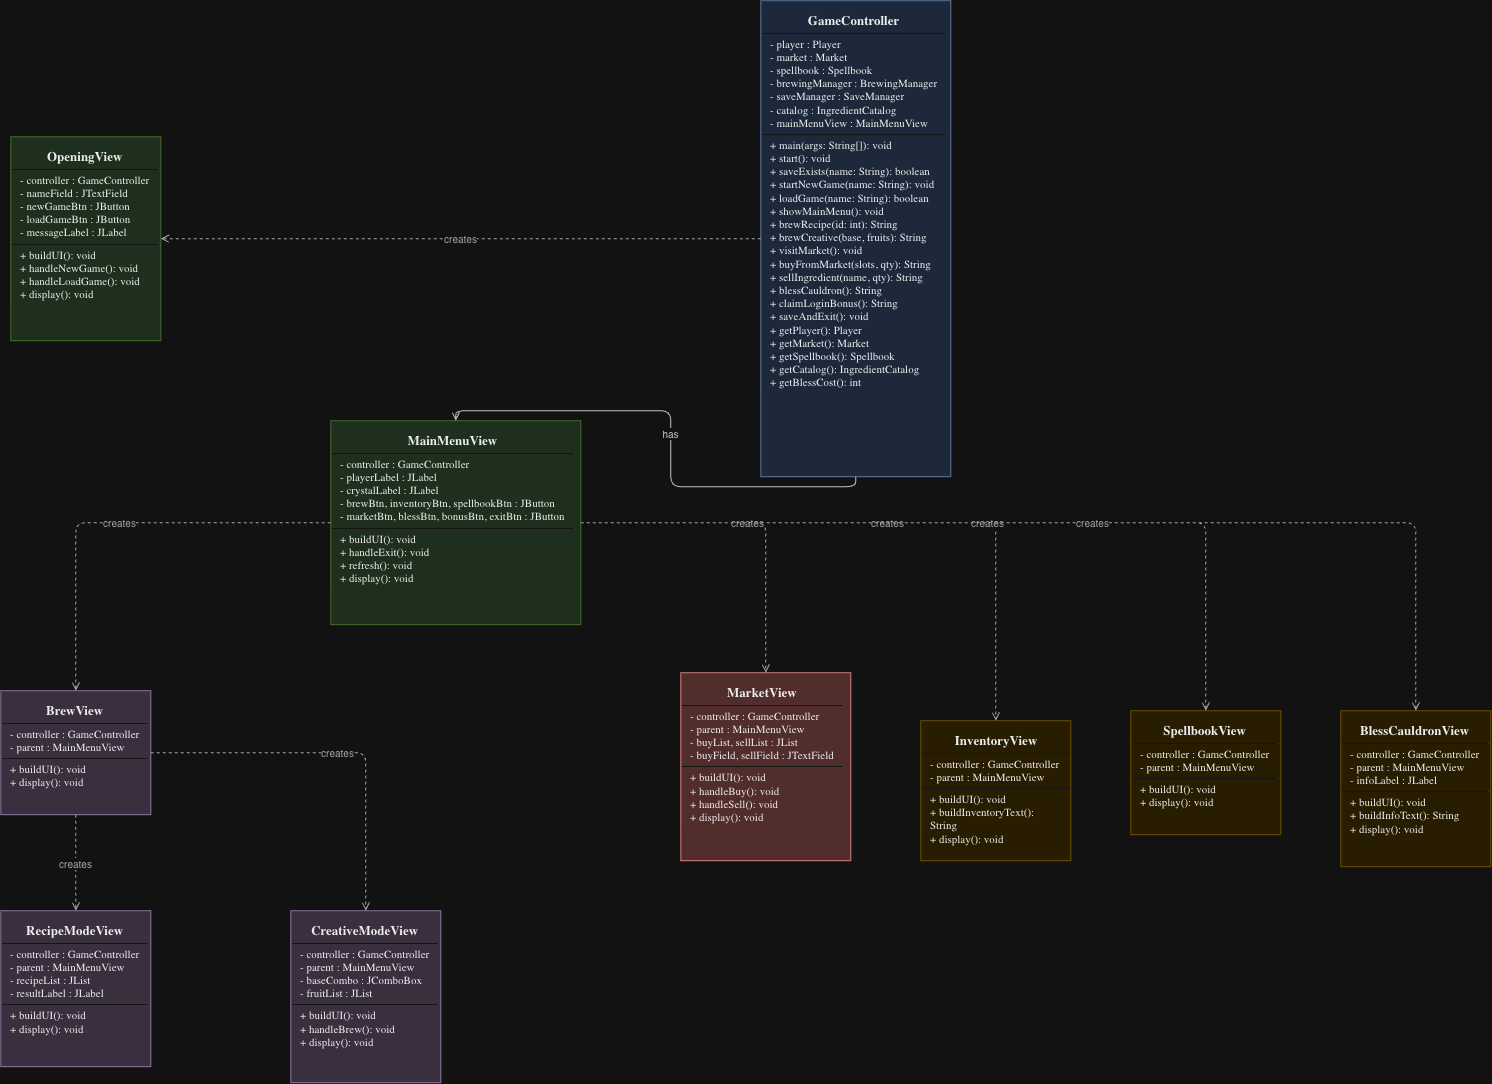

The diagram above was exported from draw.io. Its source (the exported page's mxGraphModel, read from the mxfile embedded in the PNG):
<mxGraphModel dx="1289" dy="851" grid="1" gridSize="10" guides="1" tooltips="1" connect="1" arrows="1" fold="1" page="1" pageScale="1" pageWidth="2300" pageHeight="1400" background="#ffffff" math="0" shadow="0">
  <root>
    <mxCell id="0" />
    <mxCell id="1" parent="0" />
    <mxCell id="cls2" parent="1" style="rounded=0;whiteSpace=wrap;html=1;align=left;verticalAlign=top;fontSize=11;fontFamily=Consolas;spacingTop=6;spacingBottom=6;strokeColor=#6c8ebf;fillColor=#dae8fc;fontColor=#000000;" value="&lt;div style=&quot;text-align:center;font-weight:bold;font-size:13px;padding:0 8px;&quot;&gt;GameController&lt;/div&gt;&lt;hr size=&quot;1&quot; style=&quot;border-color:#999999;margin:4px 0;width:100%;&quot;/&gt;&lt;div style=&quot;padding:0 8px;&quot;&gt;- player : Player&lt;/div&gt;&lt;div style=&quot;padding:0 8px;&quot;&gt;- market : Market&lt;/div&gt;&lt;div style=&quot;padding:0 8px;&quot;&gt;- spellbook : Spellbook&lt;/div&gt;&lt;div style=&quot;padding:0 8px;&quot;&gt;- brewingManager : BrewingManager&lt;/div&gt;&lt;div style=&quot;padding:0 8px;&quot;&gt;- saveManager : SaveManager&lt;/div&gt;&lt;div style=&quot;padding:0 8px;&quot;&gt;- catalog : IngredientCatalog&lt;/div&gt;&lt;div style=&quot;padding:0 8px;&quot;&gt;- mainMenuView : MainMenuView&lt;/div&gt;&lt;hr size=&quot;1&quot; style=&quot;border-color:#999999;margin:4px 0;width:100%;&quot;/&gt;&lt;div style=&quot;padding:0 8px;&quot;&gt;+ main(args: String[]): void&lt;/div&gt;&lt;div style=&quot;padding:0 8px;&quot;&gt;+ start(): void&lt;/div&gt;&lt;div style=&quot;padding:0 8px;&quot;&gt;+ saveExists(name: String): boolean&lt;/div&gt;&lt;div style=&quot;padding:0 8px;&quot;&gt;+ startNewGame(name: String): void&lt;/div&gt;&lt;div style=&quot;padding:0 8px;&quot;&gt;+ loadGame(name: String): boolean&lt;/div&gt;&lt;div style=&quot;padding:0 8px;&quot;&gt;+ showMainMenu(): void&lt;/div&gt;&lt;div style=&quot;padding:0 8px;&quot;&gt;+ brewRecipe(id: int): String&lt;/div&gt;&lt;div style=&quot;padding:0 8px;&quot;&gt;+ brewCreative(base, fruits): String&lt;/div&gt;&lt;div style=&quot;padding:0 8px;&quot;&gt;+ visitMarket(): void&lt;/div&gt;&lt;div style=&quot;padding:0 8px;&quot;&gt;+ buyFromMarket(slots, qty): String&lt;/div&gt;&lt;div style=&quot;padding:0 8px;&quot;&gt;+ sellIngredient(name, qty): String&lt;/div&gt;&lt;div style=&quot;padding:0 8px;&quot;&gt;+ blessCauldron(): String&lt;/div&gt;&lt;div style=&quot;padding:0 8px;&quot;&gt;+ claimLoginBonus(): String&lt;/div&gt;&lt;div style=&quot;padding:0 8px;&quot;&gt;+ saveAndExit(): void&lt;/div&gt;&lt;div style=&quot;padding:0 8px;&quot;&gt;+ getPlayer(): Player&lt;/div&gt;&lt;div style=&quot;padding:0 8px;&quot;&gt;+ getMarket(): Market&lt;/div&gt;&lt;div style=&quot;padding:0 8px;&quot;&gt;+ getSpellbook(): Spellbook&lt;/div&gt;&lt;div style=&quot;padding:0 8px;&quot;&gt;+ getCatalog(): IngredientCatalog&lt;/div&gt;&lt;div style=&quot;padding:0 8px;&quot;&gt;+ getBlessCost(): int&lt;/div&gt;" vertex="1">
      <mxGeometry height="476" width="190" x="1040" y="20" as="geometry" />
    </mxCell>
    <mxCell id="cls3" parent="1" style="rounded=0;whiteSpace=wrap;html=1;align=left;verticalAlign=top;fontSize=11;fontFamily=Consolas;spacingTop=6;spacingBottom=6;strokeColor=#82b366;fillColor=#d5e8d4;fontColor=#000000;" value="&lt;div style=&quot;text-align:center;font-weight:bold;font-size:13px;padding:0 8px;&quot;&gt;OpeningView&lt;/div&gt;&lt;hr size=&quot;1&quot; style=&quot;border-color:#999999;margin:4px 0;width:100%;&quot;/&gt;&lt;div style=&quot;padding:0 8px;&quot;&gt;- controller : GameController&lt;/div&gt;&lt;div style=&quot;padding:0 8px;&quot;&gt;- nameField : JTextField&lt;/div&gt;&lt;div style=&quot;padding:0 8px;&quot;&gt;- newGameBtn : JButton&lt;/div&gt;&lt;div style=&quot;padding:0 8px;&quot;&gt;- loadGameBtn : JButton&lt;/div&gt;&lt;div style=&quot;padding:0 8px;&quot;&gt;- messageLabel : JLabel&lt;/div&gt;&lt;hr size=&quot;1&quot; style=&quot;border-color:#999999;margin:4px 0;width:100%;&quot;/&gt;&lt;div style=&quot;padding:0 8px;&quot;&gt;+ buildUI(): void&lt;/div&gt;&lt;div style=&quot;padding:0 8px;&quot;&gt;+ handleNewGame(): void&lt;/div&gt;&lt;div style=&quot;padding:0 8px;&quot;&gt;+ handleLoadGame(): void&lt;/div&gt;&lt;div style=&quot;padding:0 8px;&quot;&gt;+ display(): void&lt;/div&gt;" vertex="1">
      <mxGeometry height="204" width="150" x="290" y="156" as="geometry" />
    </mxCell>
    <mxCell id="cls4" parent="1" style="rounded=0;whiteSpace=wrap;html=1;align=left;verticalAlign=top;fontSize=11;fontFamily=Consolas;spacingTop=6;spacingBottom=6;strokeColor=#82b366;fillColor=#d5e8d4;fontColor=#000000;" value="&lt;div style=&quot;text-align:center;font-weight:bold;font-size:13px;padding:0 8px;&quot;&gt;MainMenuView&lt;/div&gt;&lt;hr size=&quot;1&quot; style=&quot;border-color:#999999;margin:4px 0;width:100%;&quot;/&gt;&lt;div style=&quot;padding:0 8px;&quot;&gt;- controller : GameController&lt;/div&gt;&lt;div style=&quot;padding:0 8px;&quot;&gt;- playerLabel : JLabel&lt;/div&gt;&lt;div style=&quot;padding:0 8px;&quot;&gt;- crystalLabel : JLabel&lt;/div&gt;&lt;div style=&quot;padding:0 8px;&quot;&gt;- brewBtn, inventoryBtn, spellbookBtn : JButton&lt;/div&gt;&lt;div style=&quot;padding:0 8px;&quot;&gt;- marketBtn, blessBtn, bonusBtn, exitBtn : JButton&lt;/div&gt;&lt;hr size=&quot;1&quot; style=&quot;border-color:#999999;margin:4px 0;width:100%;&quot;/&gt;&lt;div style=&quot;padding:0 8px;&quot;&gt;+ buildUI(): void&lt;/div&gt;&lt;div style=&quot;padding:0 8px;&quot;&gt;+ handleExit(): void&lt;/div&gt;&lt;div style=&quot;padding:0 8px;&quot;&gt;+ refresh(): void&lt;/div&gt;&lt;div style=&quot;padding:0 8px;&quot;&gt;+ display(): void&lt;/div&gt;" vertex="1">
      <mxGeometry height="204" width="250" x="610" y="440" as="geometry" />
    </mxCell>
    <mxCell id="cls5" parent="1" style="rounded=0;whiteSpace=wrap;html=1;align=left;verticalAlign=top;fontSize=11;fontFamily=Consolas;spacingTop=6;spacingBottom=6;strokeColor=#9673a6;fillColor=#e1d5e7;fontColor=#000000;" value="&lt;div style=&quot;text-align:center;font-weight:bold;font-size:13px;padding:0 8px;&quot;&gt;BrewView&lt;/div&gt;&lt;hr size=&quot;1&quot; style=&quot;border-color:#999999;margin:4px 0;width:100%;&quot;/&gt;&lt;div style=&quot;padding:0 8px;&quot;&gt;- controller : GameController&lt;/div&gt;&lt;div style=&quot;padding:0 8px;&quot;&gt;- parent : MainMenuView&lt;/div&gt;&lt;hr size=&quot;1&quot; style=&quot;border-color:#999999;margin:4px 0;width:100%;&quot;/&gt;&lt;div style=&quot;padding:0 8px;&quot;&gt;+ buildUI(): void&lt;/div&gt;&lt;div style=&quot;padding:0 8px;&quot;&gt;+ display(): void&lt;/div&gt;" vertex="1">
      <mxGeometry height="124" width="150" x="280" y="710" as="geometry" />
    </mxCell>
    <mxCell id="cls6" parent="1" style="rounded=0;whiteSpace=wrap;html=1;align=left;verticalAlign=top;fontSize=11;fontFamily=Consolas;spacingTop=6;spacingBottom=6;strokeColor=#9673a6;fillColor=#e1d5e7;fontColor=#000000;" value="&lt;div style=&quot;text-align:center;font-weight:bold;font-size:13px;padding:0 8px;&quot;&gt;RecipeModeView&lt;/div&gt;&lt;hr size=&quot;1&quot; style=&quot;border-color:#999999;margin:4px 0;width:100%;&quot;/&gt;&lt;div style=&quot;padding:0 8px;&quot;&gt;- controller : GameController&lt;/div&gt;&lt;div style=&quot;padding:0 8px;&quot;&gt;- parent : MainMenuView&lt;/div&gt;&lt;div style=&quot;padding:0 8px;&quot;&gt;- recipeList : JList&lt;String&gt;&lt;/div&gt;&lt;div style=&quot;padding:0 8px;&quot;&gt;- resultLabel : JLabel&lt;/div&gt;&lt;hr size=&quot;1&quot; style=&quot;border-color:#999999;margin:4px 0;width:100%;&quot;/&gt;&lt;div style=&quot;padding:0 8px;&quot;&gt;+ buildUI(): void&lt;/div&gt;&lt;div style=&quot;padding:0 8px;&quot;&gt;+ display(): void&lt;/div&gt;" vertex="1">
      <mxGeometry height="156" width="150" x="280" y="930" as="geometry" />
    </mxCell>
    <mxCell id="cls7" parent="1" style="rounded=0;whiteSpace=wrap;html=1;align=left;verticalAlign=top;fontSize=11;fontFamily=Consolas;spacingTop=6;spacingBottom=6;strokeColor=#9673a6;fillColor=#e1d5e7;fontColor=#000000;" value="&lt;div style=&quot;text-align:center;font-weight:bold;font-size:13px;padding:0 8px;&quot;&gt;CreativeModeView&lt;/div&gt;&lt;hr size=&quot;1&quot; style=&quot;border-color:#999999;margin:4px 0;width:100%;&quot;/&gt;&lt;div style=&quot;padding:0 8px;&quot;&gt;- controller : GameController&lt;/div&gt;&lt;div style=&quot;padding:0 8px;&quot;&gt;- parent : MainMenuView&lt;/div&gt;&lt;div style=&quot;padding:0 8px;&quot;&gt;- baseCombo : JComboBox&lt;String&gt;&lt;/div&gt;&lt;div style=&quot;padding:0 8px;&quot;&gt;- fruitList : JList&lt;String&gt;&lt;/div&gt;&lt;hr size=&quot;1&quot; style=&quot;border-color:#999999;margin:4px 0;width:100%;&quot;/&gt;&lt;div style=&quot;padding:0 8px;&quot;&gt;+ buildUI(): void&lt;/div&gt;&lt;div style=&quot;padding:0 8px;&quot;&gt;+ handleBrew(): void&lt;/div&gt;&lt;div style=&quot;padding:0 8px;&quot;&gt;+ display(): void&lt;/div&gt;" vertex="1">
      <mxGeometry height="172" width="150" x="570" y="930" as="geometry" />
    </mxCell>
    <mxCell id="cls8" parent="1" style="rounded=0;whiteSpace=wrap;html=1;align=left;verticalAlign=top;fontSize=11;fontFamily=Consolas;spacingTop=6;spacingBottom=6;strokeColor=#d6b656;fillColor=#fff2cc;fontColor=#000000;" value="&lt;div style=&quot;text-align:center;font-weight:bold;font-size:13px;padding:0 8px;&quot;&gt;InventoryView&lt;/div&gt;&lt;hr size=&quot;1&quot; style=&quot;border-color:#999999;margin:4px 0;width:100%;&quot;/&gt;&lt;div style=&quot;padding:0 8px;&quot;&gt;- controller : GameController&lt;/div&gt;&lt;div style=&quot;padding:0 8px;&quot;&gt;- parent : MainMenuView&lt;/div&gt;&lt;hr size=&quot;1&quot; style=&quot;border-color:#999999;margin:4px 0;width:100%;&quot;/&gt;&lt;div style=&quot;padding:0 8px;&quot;&gt;+ buildUI(): void&lt;/div&gt;&lt;div style=&quot;padding:0 8px;&quot;&gt;+ buildInventoryText(): String&lt;/div&gt;&lt;div style=&quot;padding:0 8px;&quot;&gt;+ display(): void&lt;/div&gt;" vertex="1">
      <mxGeometry height="140" width="150" x="1200" y="740" as="geometry" />
    </mxCell>
    <mxCell id="cls9" parent="1" style="rounded=0;whiteSpace=wrap;html=1;align=left;verticalAlign=top;fontSize=11;fontFamily=Consolas;spacingTop=6;spacingBottom=6;strokeColor=#d6b656;fillColor=#fff2cc;fontColor=#000000;" value="&lt;div style=&quot;text-align:center;font-weight:bold;font-size:13px;padding:0 8px;&quot;&gt;SpellbookView&lt;/div&gt;&lt;hr size=&quot;1&quot; style=&quot;border-color:#999999;margin:4px 0;width:100%;&quot;/&gt;&lt;div style=&quot;padding:0 8px;&quot;&gt;- controller : GameController&lt;/div&gt;&lt;div style=&quot;padding:0 8px;&quot;&gt;- parent : MainMenuView&lt;/div&gt;&lt;hr size=&quot;1&quot; style=&quot;border-color:#999999;margin:4px 0;width:100%;&quot;/&gt;&lt;div style=&quot;padding:0 8px;&quot;&gt;+ buildUI(): void&lt;/div&gt;&lt;div style=&quot;padding:0 8px;&quot;&gt;+ display(): void&lt;/div&gt;" vertex="1">
      <mxGeometry height="124" width="150" x="1410" y="730" as="geometry" />
    </mxCell>
    <mxCell id="cls10" parent="1" style="rounded=0;whiteSpace=wrap;html=1;align=left;verticalAlign=top;fontSize=11;fontFamily=Consolas;spacingTop=6;spacingBottom=6;strokeColor=#d6b656;fillColor=#fff2cc;fontColor=#000000;" value="&lt;div style=&quot;text-align:center;font-weight:bold;font-size:13px;padding:0 8px;&quot;&gt;BlessCauldronView&lt;/div&gt;&lt;hr size=&quot;1&quot; style=&quot;border-color:#999999;margin:4px 0;width:100%;&quot;/&gt;&lt;div style=&quot;padding:0 8px;&quot;&gt;- controller : GameController&lt;/div&gt;&lt;div style=&quot;padding:0 8px;&quot;&gt;- parent : MainMenuView&lt;/div&gt;&lt;div style=&quot;padding:0 8px;&quot;&gt;- infoLabel : JLabel&lt;/div&gt;&lt;hr size=&quot;1&quot; style=&quot;border-color:#999999;margin:4px 0;width:100%;&quot;/&gt;&lt;div style=&quot;padding:0 8px;&quot;&gt;+ buildUI(): void&lt;/div&gt;&lt;div style=&quot;padding:0 8px;&quot;&gt;+ buildInfoText(): String&lt;/div&gt;&lt;div style=&quot;padding:0 8px;&quot;&gt;+ display(): void&lt;/div&gt;" vertex="1">
      <mxGeometry height="156" width="150" x="1620" y="730" as="geometry" />
    </mxCell>
    <mxCell id="cls11" parent="1" style="rounded=0;whiteSpace=wrap;html=1;align=left;verticalAlign=top;fontSize=11;fontFamily=Consolas;spacingTop=6;spacingBottom=6;strokeColor=#b85450;fillColor=#f8cecc;fontColor=#000000;" value="&lt;div style=&quot;text-align:center;font-weight:bold;font-size:13px;padding:0 8px;&quot;&gt;MarketView&lt;/div&gt;&lt;hr size=&quot;1&quot; style=&quot;border-color:#999999;margin:4px 0;width:100%;&quot;/&gt;&lt;div style=&quot;padding:0 8px;&quot;&gt;- controller : GameController&lt;/div&gt;&lt;div style=&quot;padding:0 8px;&quot;&gt;- parent : MainMenuView&lt;/div&gt;&lt;div style=&quot;padding:0 8px;&quot;&gt;- buyList, sellList : JList&lt;String&gt;&lt;/div&gt;&lt;div style=&quot;padding:0 8px;&quot;&gt;- buyField, sellField : JTextField&lt;/div&gt;&lt;hr size=&quot;1&quot; style=&quot;border-color:#999999;margin:4px 0;width:100%;&quot;/&gt;&lt;div style=&quot;padding:0 8px;&quot;&gt;+ buildUI(): void&lt;/div&gt;&lt;div style=&quot;padding:0 8px;&quot;&gt;+ handleBuy(): void&lt;/div&gt;&lt;div style=&quot;padding:0 8px;&quot;&gt;+ handleSell(): void&lt;/div&gt;&lt;div style=&quot;padding:0 8px;&quot;&gt;+ display(): void&lt;/div&gt;" vertex="1">
      <mxGeometry height="188" width="170" x="960" y="692" as="geometry" />
    </mxCell>
    <mxCell id="edge0" edge="1" parent="1" source="cls2" style="endArrow=open;endFill=1;html=1;fontSize=10;strokeColor=#333333;fontColor=#333333;rounded=1;edgeStyle=orthogonalEdgeStyle;exitX=0.5;exitY=1;entryX=0.5;entryY=0;" target="cls4" value="has">
      <mxGeometry relative="1" as="geometry" />
    </mxCell>
    <mxCell id="edge1" edge="1" parent="1" source="cls2" style="endArrow=open;endFill=0;dashed=1;html=1;fontSize=10;strokeColor=#555555;fontColor=#555555;rounded=1;edgeStyle=orthogonalEdgeStyle;" target="cls3" value="creates">
      <mxGeometry relative="1" as="geometry" />
    </mxCell>
    <mxCell id="edge2" edge="1" parent="1" source="cls4" style="endArrow=open;endFill=0;dashed=1;html=1;fontSize=10;strokeColor=#555555;fontColor=#555555;rounded=1;edgeStyle=orthogonalEdgeStyle;" target="cls5" value="creates">
      <mxGeometry relative="1" as="geometry" />
    </mxCell>
    <mxCell id="edge3" edge="1" parent="1" source="cls4" style="endArrow=open;endFill=0;dashed=1;html=1;fontSize=10;strokeColor=#555555;fontColor=#555555;rounded=1;edgeStyle=orthogonalEdgeStyle;" target="cls8" value="creates">
      <mxGeometry relative="1" as="geometry" />
    </mxCell>
    <mxCell id="edge4" edge="1" parent="1" source="cls4" style="endArrow=open;endFill=0;dashed=1;html=1;fontSize=10;strokeColor=#555555;fontColor=#555555;rounded=1;edgeStyle=orthogonalEdgeStyle;" target="cls9" value="creates">
      <mxGeometry relative="1" as="geometry" />
    </mxCell>
    <mxCell id="edge5" edge="1" parent="1" source="cls4" style="endArrow=open;endFill=0;dashed=1;html=1;fontSize=10;strokeColor=#555555;fontColor=#555555;rounded=1;edgeStyle=orthogonalEdgeStyle;" target="cls11" value="creates">
      <mxGeometry relative="1" as="geometry" />
    </mxCell>
    <mxCell id="edge6" edge="1" parent="1" source="cls4" style="endArrow=open;endFill=0;dashed=1;html=1;fontSize=10;strokeColor=#555555;fontColor=#555555;rounded=1;edgeStyle=orthogonalEdgeStyle;" target="cls10" value="creates">
      <mxGeometry relative="1" as="geometry" />
    </mxCell>
    <mxCell id="edge7" edge="1" parent="1" source="cls5" style="endArrow=open;endFill=0;dashed=1;html=1;fontSize=10;strokeColor=#555555;fontColor=#555555;rounded=1;edgeStyle=orthogonalEdgeStyle;" target="cls6" value="creates">
      <mxGeometry relative="1" as="geometry" />
    </mxCell>
    <mxCell id="edge8" edge="1" parent="1" source="cls5" style="endArrow=open;endFill=0;dashed=1;html=1;fontSize=10;strokeColor=#555555;fontColor=#555555;rounded=1;edgeStyle=orthogonalEdgeStyle;" target="cls7" value="creates">
      <mxGeometry relative="1" as="geometry" />
    </mxCell>
  </root>
</mxGraphModel>